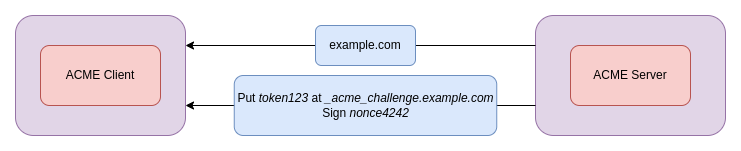

The diagram above was exported from draw.io. Its source (the exported page's mxGraphModel, read from the mxfile embedded in the PNG):
<mxGraphModel dx="1306" dy="865" grid="1" gridSize="10" guides="1" tooltips="1" connect="1" arrows="1" fold="1" page="1" pageScale="1" pageWidth="850" pageHeight="1100" math="0" shadow="0">
  <root>
    <mxCell id="0" />
    <mxCell id="1" parent="0" />
    <mxCell id="XWYqcn95qmSGp3E1U9zM-1" value="" style="rounded=1;whiteSpace=wrap;html=1;fillColor=#e1d5e7;strokeColor=#9673a6;" parent="1" vertex="1">
      <mxGeometry x="-120" y="220" width="170" height="120" as="geometry" />
    </mxCell>
    <mxCell id="XWYqcn95qmSGp3E1U9zM-2" value="" style="rounded=1;whiteSpace=wrap;html=1;fillColor=#e1d5e7;strokeColor=#9673a6;" parent="1" vertex="1">
      <mxGeometry x="400" y="220" width="190" height="120" as="geometry" />
    </mxCell>
    <mxCell id="XWYqcn95qmSGp3E1U9zM-5" value="" style="endArrow=classic;html=1;rounded=0;exitX=0;exitY=0.25;exitDx=0;exitDy=0;entryX=1;entryY=0.25;entryDx=0;entryDy=0;" parent="1" source="XWYqcn95qmSGp3E1U9zM-2" target="XWYqcn95qmSGp3E1U9zM-1" edge="1">
      <mxGeometry width="50" height="50" relative="1" as="geometry">
        <mxPoint x="290" y="350" as="sourcePoint" />
        <mxPoint x="340" y="300" as="targetPoint" />
      </mxGeometry>
    </mxCell>
    <mxCell id="XWYqcn95qmSGp3E1U9zM-6" value="" style="endArrow=classic;html=1;rounded=0;exitX=0;exitY=0.75;exitDx=0;exitDy=0;entryX=1;entryY=0.75;entryDx=0;entryDy=0;" parent="1" source="XWYqcn95qmSGp3E1U9zM-2" target="XWYqcn95qmSGp3E1U9zM-1" edge="1">
      <mxGeometry width="50" height="50" relative="1" as="geometry">
        <mxPoint x="290" y="350" as="sourcePoint" />
        <mxPoint x="340" y="300" as="targetPoint" />
      </mxGeometry>
    </mxCell>
    <mxCell id="XWYqcn95qmSGp3E1U9zM-7" value="example.com" style="rounded=1;whiteSpace=wrap;html=1;fillColor=#dae8fc;strokeColor=#6c8ebf;" parent="1" vertex="1">
      <mxGeometry x="180" y="230" width="100" height="40" as="geometry" />
    </mxCell>
    <mxCell id="XWYqcn95qmSGp3E1U9zM-10" value="Put &lt;i&gt;token123&lt;/i&gt;&amp;nbsp;at &lt;i&gt;_acme_challenge.example.com&lt;/i&gt;&lt;br&gt;Sign &lt;i&gt;nonce4242&lt;/i&gt;" style="rounded=1;whiteSpace=wrap;html=1;fillColor=#dae8fc;strokeColor=#6c8ebf;" parent="1" vertex="1">
      <mxGeometry x="98.75" y="280" width="262.5" height="60" as="geometry" />
    </mxCell>
    <mxCell id="XWYqcn95qmSGp3E1U9zM-11" value="&lt;span style=&quot;&quot;&gt;ACME Client&lt;/span&gt;" style="rounded=1;whiteSpace=wrap;html=1;fillColor=#f8cecc;strokeColor=#b85450;" parent="1" vertex="1">
      <mxGeometry x="-95" y="250" width="120" height="60" as="geometry" />
    </mxCell>
    <mxCell id="XWYqcn95qmSGp3E1U9zM-12" value="ACME Server" style="rounded=1;whiteSpace=wrap;html=1;fillColor=#f8cecc;strokeColor=#b85450;" parent="1" vertex="1">
      <mxGeometry x="435" y="250" width="120" height="60" as="geometry" />
    </mxCell>
  </root>
</mxGraphModel>